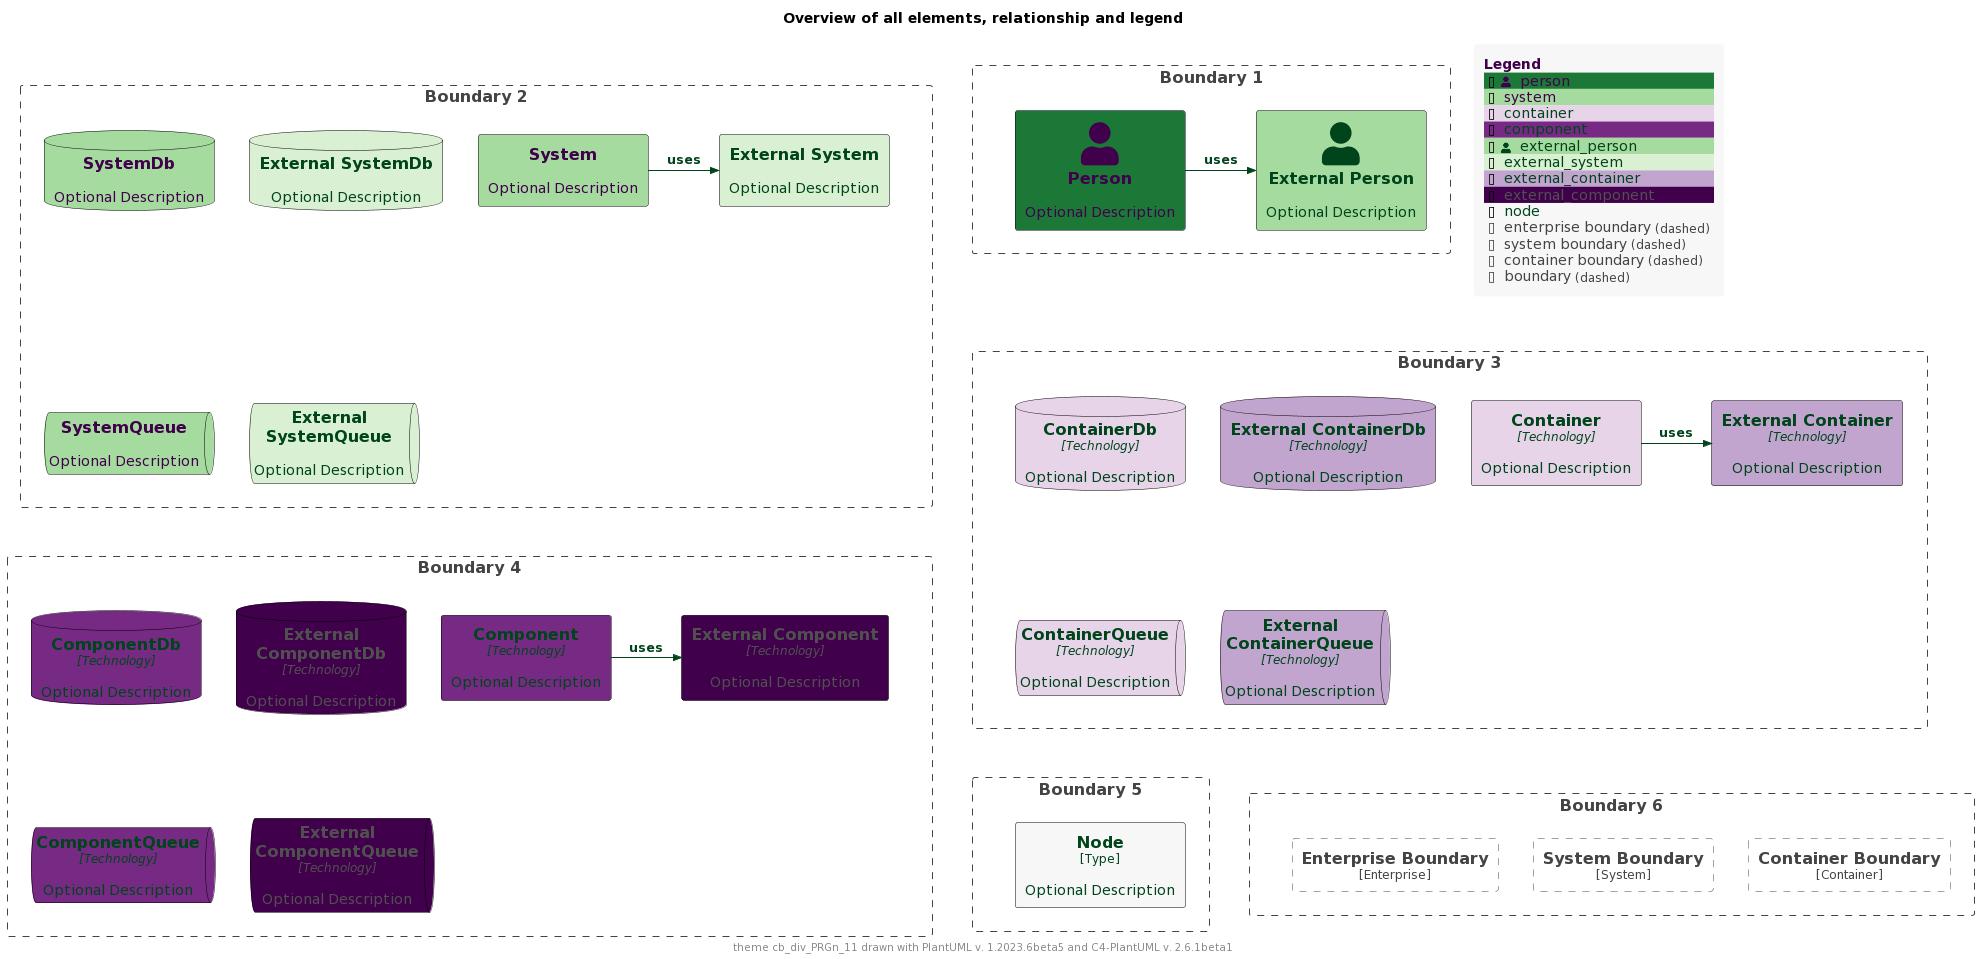

The diagram above was rendered by PlantUML. Its source (embedded in the PNG):
@startuml
'Theme: "puml-theme-cb_div_PRGn_11.puml"
'Theme colors
' Metadata
' Created: 2023-05-02 04:49:35.260221+00:00
!$THEME = "cb_div_PRGn_11"

!function $textcolor($bgColor)
!if $bgcolor == $COLOR_INDEX_4 || $bgcolor == $COLOR_INDEX_5
!return $COLOR_TEXT_FALLBACK_COLOR
!elseif $bgColor == $COLOR_INDEX_10
!return $COLOR_TEXT_FALLBACK_COLOR
!elseif $bgColor == $COLOR_INDEX_0
!return $COLOR_TEXT_FALLBACK_COLOR
!elseif %is_light($bgColor)
!return $COLOR_TEXT_DARK
!else
!return $COLOR_TEXT_LIGHT
!endif
!endfunction

!$COLOR_INDEX_0="#40004B"
!$COLOR_INDEX_1="#762A83"
!$COLOR_INDEX_2="#9970AB"
!$COLOR_INDEX_3="#C2A5CF"
!$COLOR_INDEX_4="#E7D4E8"
!$COLOR_INDEX_5="#F7F7F7"
!$COLOR_INDEX_6="#D9F0D3"
!$COLOR_INDEX_7="#A6DBA0"
!$COLOR_INDEX_8="#5AAE61"
!$COLOR_INDEX_9="#1B7837"
!$COLOR_INDEX_10="#00441B"
!$COLOR_BORDER_COLOR="#000000"

!$COLOR_REL_COLOR="#00441B"

!$COLOR_TEXT_LIGHT=$COLOR_INDEX_0
!$COLOR_TEXT_DARK=$COLOR_INDEX_10
!$COLOR_TEXT_NEUTRAL=$textcolor($COLOR_INDEX_5)
!$COLOR_REL_COLOR=$textcolor($COLOR_INDEX_0)

!$COLOR_TEXT_FALLBACK_COLOR ?= "#505050"

' stereotype and technology font size
!$STEREOTYPE_FONT_SIZE ?= 12
!$TECHN_FONT_SIZE ?= 12

' default text color of all elements
!$ELEMENT_FONT_COLOR ?= $COLOR_TEXT_NEUTRAL

' arrow related colors and text size
!$ARROW_COLOR ?= $COLOR_TEXT_NEUTRAL
!$ARROW_FONT_COLOR ?= $COLOR_TEXT_NEUTRAL
!$ARROW_FONT_SIZE ?= 12

' (default) boundary related colors and style
!$BOUNDARY_COLOR ?= "#444444"
!$BOUNDARY_BG_COLOR ?= "transparent"
!$BOUNDARY_BORDER_STYLE ?= "dashed"

' person related colors
!$PERSON_FONT_COLOR ?= $textcolor($COLOR_INDEX_9)
!$PERSON_BG_COLOR ?= $COLOR_INDEX_9
!$PERSON_BORDER_COLOR ?= $COLOR_BORDER_COLOR

' external person related colors
!$EXTERNAL_PERSON_FONT_COLOR ?= $textcolor($COLOR_INDEX_7)
!$EXTERNAL_PERSON_BG_COLOR ?= $COLOR_INDEX_7
!$EXTERNAL_PERSON_BORDER_COLOR ?= $COLOR_BORDER_COLOR

' system related colors
!$SYSTEM_FONT_COLOR ?= $COLOR_TEXT_LIGHT
!$SYSTEM_BG_COLOR ?= $COLOR_INDEX_7
!$SYSTEM_BORDER_COLOR ?= $COLOR_BORDER_COLOR

' external system related colors
!$EXTERNAL_SYSTEM_FONT_COLOR ?= $textcolor($COLOR_INDEX_6)
!$EXTERNAL_SYSTEM_BG_COLOR ?= $COLOR_INDEX_6
!$EXTERNAL_SYSTEM_BORDER_COLOR ?= $COLOR_BORDER_COLOR

' system boundary related colors and style
!$SYSTEM_BOUNDARY_COLOR ?= $BOUNDARY_COLOR
!$SYSTEM_BOUNDARY_BG_COLOR ?= $BOUNDARY_BG_COLOR
!$SYSTEM_BOUNDARY_BORDER_STYLE ?= $BOUNDARY_BORDER_STYLE

' enterprise boundary related colors and style
!$ENTERPRISE_BOUNDARY_COLOR ?= $BOUNDARY_COLOR
!$ENTERPRISE_BOUNDARY_BG_COLOR ?= $BOUNDARY_BG_COLOR
!$ENTERPRISE_BOUNDARY_BORDER_STYLE ?= $BOUNDARY_BORDER_STYLE

' container related colors
!$CONTAINER_FONT_COLOR ?= $COLOR_TEXT_DARK
!$CONTAINER_BG_COLOR ?= $COLOR_INDEX_4
!$CONTAINER_BORDER_COLOR ?= $COLOR_BORDER_COLOR

' external container related colors
!$EXTERNAL_CONTAINER_FONT_COLOR ?= $textcolor($COLOR_INDEX_3)
!$EXTERNAL_CONTAINER_BG_COLOR ?= $COLOR_INDEX_3
!$EXTERNAL_CONTAINER_BORDER_COLOR ?= $COLOR_BORDER_COLOR

' container boundary related colors and style
!$CONTAINER_BOUNDARY_COLOR ?= $BOUNDARY_COLOR
!$CONTAINER_BOUNDARY_BG_COLOR ?= $BOUNDARY_BG_COLOR
!$CONTAINER_BOUNDARY_BORDER_STYLE ?= $BOUNDARY_BORDER_STYLE

' component related colors
!$COMPONENT_FONT_COLOR ?= $COLOR_TEXT_DARK
!$COMPONENT_BG_COLOR ?= $COLOR_INDEX_1
!$COMPONENT_BORDER_COLOR ?= $COLOR_BORDER_COLOR

' external component related colors
!$EXTERNAL_COMPONENT_FONT_COLOR ?= $textcolor($COLOR_INDEX_0)
!$EXTERNAL_COMPONENT_BG_COLOR ?= $COLOR_INDEX_0
!$EXTERNAL_COMPONENT_BORDER_COLOR ?= $COLOR_BORDER_COLOR

' node related colors
!$NODE_FONT_COLOR ?= $textcolor($COLOR_INDEX_5)
!$NODE_BG_COLOR ?= $COLOR_INDEX_5
!$NODE_BORDER_COLOR ?= $COLOR_BORDER_COLOR

' legend colors and sizes
!$LEGEND_TITLE_COLOR ?= $COLOR_INDEX_0
!$LEGEND_FONT_COLOR ?= $textcolor($COLOR_INDEX_5)
!$LEGEND_BG_COLOR ?= $COLOR_INDEX_5
!$LEGEND_BORDER_COLOR ?= $COLOR_INDEX_5
!$LEGEND_DARK_COLOR ?= $COLOR_TEXT_DARK
!$LEGEND_LIGHT_COLOR ?= $COLOR_TEXT_LIGHT

!$LEGEND_DETAILS_SMALL_SIZE ?= 8
!$LEGEND_DETAILS_NORMAL_SIZE ?= 12

' legend related texts
!$LEGEND_SHADOW_TEXT ?= "shadow"
!$LEGEND_NO_SHADOW_TEXT ?= "no shadow"
!$LEGEND_NO_FONT_BG_TEXT ?= "last text and back color"
!$LEGEND_NO_FONT_TEXT ?= "last text color"
!$LEGEND_NO_BG_TEXT ?= "last back color"
!$LEGEND_NO_LINE_TEXT ?= "last line color"
!$LEGEND_ROUNDED_BOX ?= "rounded box"
!$LEGEND_EIGHT_SIDED ?= "eight sided"
!$LEGEND_DOTTED_LINE ?= "dotted"
!$LEGEND_DASHED_LINE ?= "dashed"
!$LEGEND_BOLD_LINE ?= "bold"
!$LEGEND_BOUNDARY ?= "boundary"
!$LEGEND_DASHED_BOUNDARY ?= "dashed"

' transparent is ignored, produces smaller legends
' !$LEGEND_DASHED_TRANSPARENT_BOUNDARY ?= "dashed, transparent"
!$LEGEND_DASHED_TRANSPARENT_BOUNDARY ?= "dashed"

' sketch related colors, font and texts
!$SKETCH_BG_COLOR ?= "transparent"
!$SKETCH_FONT_COLOR ?= $COLOR_INDEX_NEUTRAL
!$SKETCH_WARNING_COLOR ?= $COLOR_INDEX_10

!$SKETCH_FONT_NAME ?= "Gochi Hand"

!$SKETCH_FOOTER_WARNING ?= "Warning:"
!$SKETCH_FOOTER_TEXT ?= "Created for discussion, needs to be validated"

' size of rectangle shape corner markers
!$ROUNDED_BOX_SIZE ?= 25
!$EIGHT_SIDED_SIZE ?= 18
' Elements
!include https://raw.githubusercontent.com/plantuml-stdlib/C4-PlantUML/master/percy/TestAllElementsWithLegend.puml
@enduml